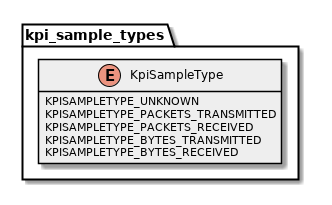

The diagram above was rendered by PlantUML. Its source (embedded in the PNG):
@startuml

hide empty methods
hide empty fields
skinparam classBackgroundColor #EEEEEE
skinparam classArrowColor black
skinparam classBorderColor black
skinparam packageBackgroundColor white
skinparam packageBorderColor black
                     

package kpi_sample_types {
 enum KpiSampleType {
  KPISAMPLETYPE_UNKNOWN
  KPISAMPLETYPE_PACKETS_TRANSMITTED
  KPISAMPLETYPE_PACKETS_RECEIVED
  KPISAMPLETYPE_BYTES_TRANSMITTED
  KPISAMPLETYPE_BYTES_RECEIVED
 }
 
}
@enduml